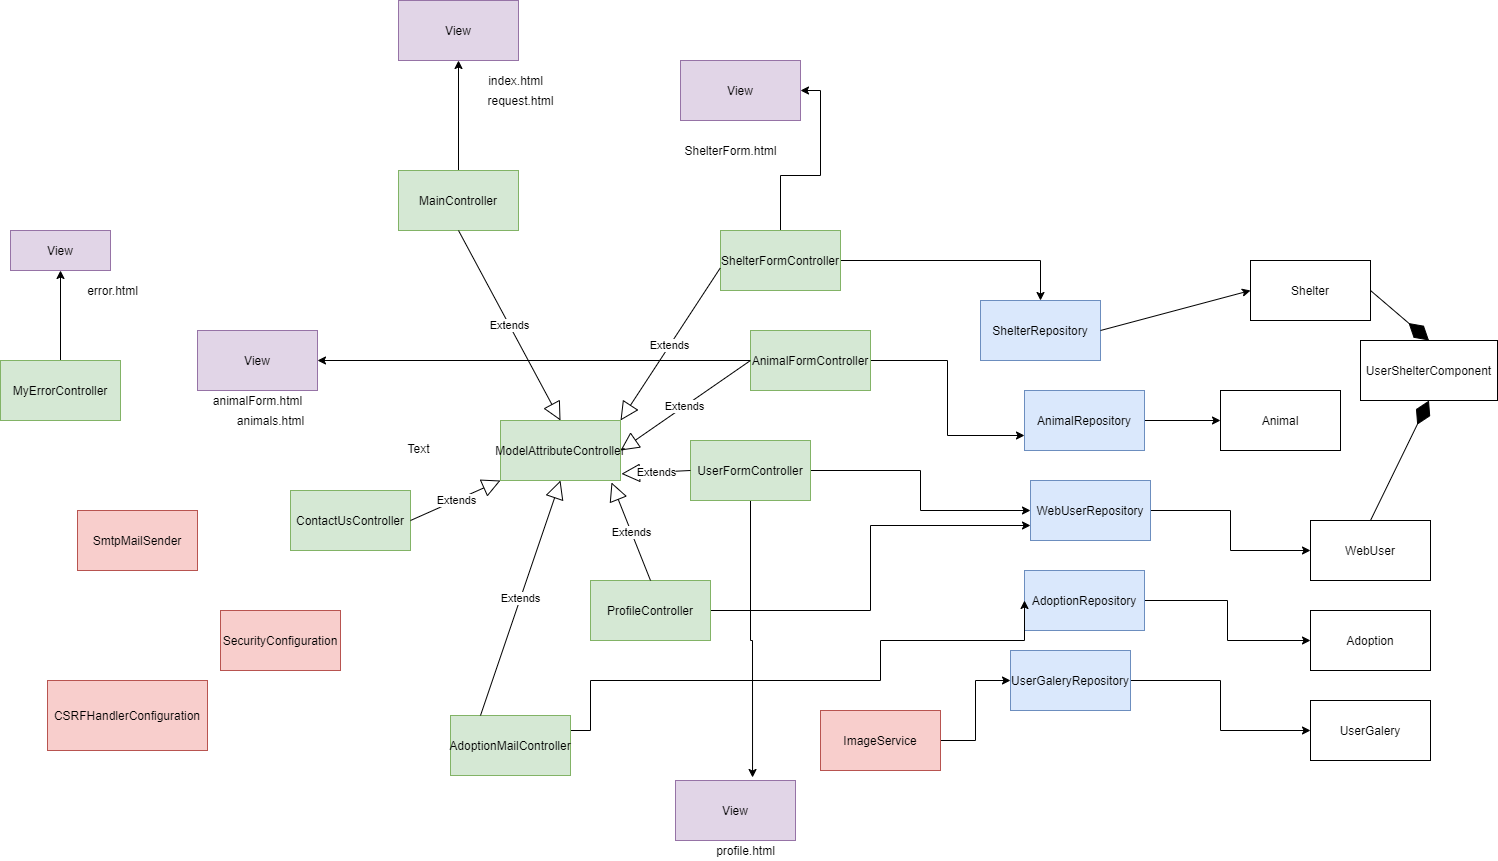

The diagram above was exported from draw.io. Its source (the exported page's mxGraphModel, read from the mxfile embedded in the PNG):
<mxGraphModel dx="2391" dy="2027" grid="1" gridSize="10" guides="1" tooltips="1" connect="1" arrows="1" fold="1" page="1" pageScale="1" pageWidth="827" pageHeight="1169" math="0" shadow="0">
  <root>
    <mxCell id="0" />
    <mxCell id="1" parent="0" />
    <mxCell id="yniK8eyL5uOT9BYvmgNC-35" value="" style="edgeStyle=orthogonalEdgeStyle;rounded=0;orthogonalLoop=1;jettySize=auto;html=1;" edge="1" parent="1" source="yniK8eyL5uOT9BYvmgNC-1" target="yniK8eyL5uOT9BYvmgNC-3">
      <mxGeometry relative="1" as="geometry" />
    </mxCell>
    <mxCell id="yniK8eyL5uOT9BYvmgNC-1" value="&lt;font style=&quot;vertical-align: inherit&quot;&gt;&lt;font style=&quot;vertical-align: inherit&quot;&gt;MyErrorController&lt;/font&gt;&lt;/font&gt;" style="rounded=0;whiteSpace=wrap;html=1;fillColor=#d5e8d4;strokeColor=#82b366;" vertex="1" parent="1">
      <mxGeometry x="-670" y="170" width="120" height="60" as="geometry" />
    </mxCell>
    <mxCell id="yniK8eyL5uOT9BYvmgNC-3" value="&lt;font style=&quot;vertical-align: inherit&quot;&gt;&lt;font style=&quot;vertical-align: inherit&quot;&gt;&lt;font style=&quot;vertical-align: inherit&quot;&gt;&lt;font style=&quot;vertical-align: inherit&quot;&gt;&lt;font style=&quot;vertical-align: inherit&quot;&gt;&lt;font style=&quot;vertical-align: inherit&quot;&gt;View&lt;/font&gt;&lt;/font&gt;&lt;/font&gt;&lt;/font&gt;&lt;/font&gt;&lt;/font&gt;" style="rounded=0;whiteSpace=wrap;html=1;fillColor=#e1d5e7;strokeColor=#9673a6;" vertex="1" parent="1">
      <mxGeometry x="-660" y="40" width="100" height="40" as="geometry" />
    </mxCell>
    <mxCell id="yniK8eyL5uOT9BYvmgNC-4" value="&lt;font style=&quot;vertical-align: inherit&quot;&gt;&lt;font style=&quot;vertical-align: inherit&quot;&gt;error.html&lt;/font&gt;&lt;/font&gt;" style="text;html=1;align=center;verticalAlign=middle;resizable=0;points=[];autosize=1;" vertex="1" parent="1">
      <mxGeometry x="-593" y="90" width="70" height="20" as="geometry" />
    </mxCell>
    <mxCell id="yniK8eyL5uOT9BYvmgNC-19" value="" style="edgeStyle=orthogonalEdgeStyle;rounded=0;orthogonalLoop=1;jettySize=auto;html=1;entryX=0;entryY=0.5;entryDx=0;entryDy=0;" edge="1" parent="1" source="yniK8eyL5uOT9BYvmgNC-6" target="yniK8eyL5uOT9BYvmgNC-14">
      <mxGeometry relative="1" as="geometry" />
    </mxCell>
    <mxCell id="yniK8eyL5uOT9BYvmgNC-6" value="AnimalRepository" style="rounded=0;whiteSpace=wrap;html=1;fillColor=#dae8fc;strokeColor=#6c8ebf;" vertex="1" parent="1">
      <mxGeometry x="354" y="200" width="120" height="60" as="geometry" />
    </mxCell>
    <mxCell id="yniK8eyL5uOT9BYvmgNC-21" value="" style="edgeStyle=orthogonalEdgeStyle;rounded=0;orthogonalLoop=1;jettySize=auto;html=1;entryX=0;entryY=0.5;entryDx=0;entryDy=0;" edge="1" parent="1" source="yniK8eyL5uOT9BYvmgNC-7" target="yniK8eyL5uOT9BYvmgNC-15">
      <mxGeometry relative="1" as="geometry">
        <mxPoint x="650" y="320" as="targetPoint" />
      </mxGeometry>
    </mxCell>
    <mxCell id="yniK8eyL5uOT9BYvmgNC-7" value="WebUserRepository" style="rounded=0;whiteSpace=wrap;html=1;fillColor=#dae8fc;strokeColor=#6c8ebf;" vertex="1" parent="1">
      <mxGeometry x="360" y="290" width="120" height="60" as="geometry" />
    </mxCell>
    <mxCell id="yniK8eyL5uOT9BYvmgNC-22" value="" style="edgeStyle=orthogonalEdgeStyle;rounded=0;orthogonalLoop=1;jettySize=auto;html=1;" edge="1" parent="1" source="yniK8eyL5uOT9BYvmgNC-8" target="yniK8eyL5uOT9BYvmgNC-16">
      <mxGeometry relative="1" as="geometry" />
    </mxCell>
    <mxCell id="yniK8eyL5uOT9BYvmgNC-8" value="AdoptionRepository" style="rounded=0;whiteSpace=wrap;html=1;fillColor=#dae8fc;strokeColor=#6c8ebf;" vertex="1" parent="1">
      <mxGeometry x="354" y="380" width="120" height="60" as="geometry" />
    </mxCell>
    <mxCell id="yniK8eyL5uOT9BYvmgNC-9" value="ShelterRepository" style="rounded=0;whiteSpace=wrap;html=1;fillColor=#dae8fc;strokeColor=#6c8ebf;" vertex="1" parent="1">
      <mxGeometry x="310" y="110" width="120" height="60" as="geometry" />
    </mxCell>
    <mxCell id="yniK8eyL5uOT9BYvmgNC-24" value="" style="edgeStyle=orthogonalEdgeStyle;rounded=0;orthogonalLoop=1;jettySize=auto;html=1;entryX=0;entryY=0.5;entryDx=0;entryDy=0;" edge="1" parent="1" source="yniK8eyL5uOT9BYvmgNC-10" target="yniK8eyL5uOT9BYvmgNC-17">
      <mxGeometry relative="1" as="geometry">
        <mxPoint x="650" y="500" as="targetPoint" />
      </mxGeometry>
    </mxCell>
    <mxCell id="yniK8eyL5uOT9BYvmgNC-10" value="UserGaleryRepository" style="rounded=0;whiteSpace=wrap;html=1;fillColor=#dae8fc;strokeColor=#6c8ebf;" vertex="1" parent="1">
      <mxGeometry x="340" y="460" width="120" height="60" as="geometry" />
    </mxCell>
    <mxCell id="yniK8eyL5uOT9BYvmgNC-13" value="Shelter" style="rounded=0;whiteSpace=wrap;html=1;" vertex="1" parent="1">
      <mxGeometry x="580" y="70" width="120" height="60" as="geometry" />
    </mxCell>
    <mxCell id="yniK8eyL5uOT9BYvmgNC-14" value="Animal" style="rounded=0;whiteSpace=wrap;html=1;" vertex="1" parent="1">
      <mxGeometry x="550" y="200" width="120" height="60" as="geometry" />
    </mxCell>
    <mxCell id="yniK8eyL5uOT9BYvmgNC-15" value="WebUser" style="rounded=0;whiteSpace=wrap;html=1;" vertex="1" parent="1">
      <mxGeometry x="640" y="330" width="120" height="60" as="geometry" />
    </mxCell>
    <mxCell id="yniK8eyL5uOT9BYvmgNC-16" value="Adoption" style="rounded=0;whiteSpace=wrap;html=1;" vertex="1" parent="1">
      <mxGeometry x="640" y="420" width="120" height="60" as="geometry" />
    </mxCell>
    <mxCell id="yniK8eyL5uOT9BYvmgNC-17" value="UserGalery" style="rounded=0;whiteSpace=wrap;html=1;" vertex="1" parent="1">
      <mxGeometry x="640" y="510" width="120" height="60" as="geometry" />
    </mxCell>
    <mxCell id="yniK8eyL5uOT9BYvmgNC-18" value="" style="endArrow=classic;html=1;entryX=0;entryY=0.5;entryDx=0;entryDy=0;exitX=1;exitY=0.5;exitDx=0;exitDy=0;" edge="1" parent="1" source="yniK8eyL5uOT9BYvmgNC-9" target="yniK8eyL5uOT9BYvmgNC-13">
      <mxGeometry width="50" height="50" relative="1" as="geometry">
        <mxPoint x="560" y="150" as="sourcePoint" />
        <mxPoint x="610" y="100" as="targetPoint" />
      </mxGeometry>
    </mxCell>
    <mxCell id="yniK8eyL5uOT9BYvmgNC-25" value="SecurityConfiguration" style="rounded=0;whiteSpace=wrap;html=1;fillColor=#f8cecc;strokeColor=#b85450;" vertex="1" parent="1">
      <mxGeometry x="-450" y="420" width="120" height="60" as="geometry" />
    </mxCell>
    <mxCell id="yniK8eyL5uOT9BYvmgNC-26" value="SmtpMailSender" style="rounded=0;whiteSpace=wrap;html=1;fillColor=#f8cecc;strokeColor=#b85450;" vertex="1" parent="1">
      <mxGeometry x="-593" y="320" width="120" height="60" as="geometry" />
    </mxCell>
    <mxCell id="yniK8eyL5uOT9BYvmgNC-27" value="UserShelterComponent" style="rounded=0;whiteSpace=wrap;html=1;" vertex="1" parent="1">
      <mxGeometry x="690" y="150" width="137" height="60" as="geometry" />
    </mxCell>
    <mxCell id="yniK8eyL5uOT9BYvmgNC-47" value="" style="edgeStyle=orthogonalEdgeStyle;rounded=0;orthogonalLoop=1;jettySize=auto;html=1;" edge="1" parent="1" source="yniK8eyL5uOT9BYvmgNC-32" target="yniK8eyL5uOT9BYvmgNC-10">
      <mxGeometry relative="1" as="geometry" />
    </mxCell>
    <mxCell id="yniK8eyL5uOT9BYvmgNC-32" value="ImageService" style="rounded=0;whiteSpace=wrap;html=1;fillColor=#f8cecc;strokeColor=#b85450;" vertex="1" parent="1">
      <mxGeometry x="150" y="520" width="120" height="60" as="geometry" />
    </mxCell>
    <mxCell id="yniK8eyL5uOT9BYvmgNC-43" value="" style="edgeStyle=orthogonalEdgeStyle;rounded=0;orthogonalLoop=1;jettySize=auto;html=1;" edge="1" parent="1" source="yniK8eyL5uOT9BYvmgNC-33" target="yniK8eyL5uOT9BYvmgNC-7">
      <mxGeometry relative="1" as="geometry" />
    </mxCell>
    <mxCell id="yniK8eyL5uOT9BYvmgNC-84" value="" style="edgeStyle=orthogonalEdgeStyle;rounded=0;orthogonalLoop=1;jettySize=auto;html=1;entryX=0.642;entryY=-0.05;entryDx=0;entryDy=0;entryPerimeter=0;" edge="1" parent="1" source="yniK8eyL5uOT9BYvmgNC-33" target="yniK8eyL5uOT9BYvmgNC-67">
      <mxGeometry relative="1" as="geometry">
        <mxPoint x="80" y="390" as="targetPoint" />
      </mxGeometry>
    </mxCell>
    <mxCell id="yniK8eyL5uOT9BYvmgNC-33" value="UserFormController" style="rounded=0;whiteSpace=wrap;html=1;fillColor=#d5e8d4;strokeColor=#82b366;" vertex="1" parent="1">
      <mxGeometry x="20" y="250" width="120" height="60" as="geometry" />
    </mxCell>
    <mxCell id="yniK8eyL5uOT9BYvmgNC-42" value="" style="edgeStyle=orthogonalEdgeStyle;rounded=0;orthogonalLoop=1;jettySize=auto;html=1;entryX=0;entryY=0.75;entryDx=0;entryDy=0;" edge="1" parent="1" source="yniK8eyL5uOT9BYvmgNC-36" target="yniK8eyL5uOT9BYvmgNC-6">
      <mxGeometry relative="1" as="geometry" />
    </mxCell>
    <mxCell id="yniK8eyL5uOT9BYvmgNC-73" value="" style="edgeStyle=orthogonalEdgeStyle;rounded=0;orthogonalLoop=1;jettySize=auto;html=1;entryX=1;entryY=0.5;entryDx=0;entryDy=0;" edge="1" parent="1" source="yniK8eyL5uOT9BYvmgNC-36" target="yniK8eyL5uOT9BYvmgNC-65">
      <mxGeometry relative="1" as="geometry">
        <mxPoint y="170" as="targetPoint" />
      </mxGeometry>
    </mxCell>
    <mxCell id="yniK8eyL5uOT9BYvmgNC-36" value="AnimalFormController" style="rounded=0;whiteSpace=wrap;html=1;fillColor=#d5e8d4;strokeColor=#82b366;" vertex="1" parent="1">
      <mxGeometry x="80" y="140" width="120" height="60" as="geometry" />
    </mxCell>
    <mxCell id="yniK8eyL5uOT9BYvmgNC-46" value="" style="edgeStyle=orthogonalEdgeStyle;rounded=0;orthogonalLoop=1;jettySize=auto;html=1;entryX=0;entryY=0.5;entryDx=0;entryDy=0;exitX=1;exitY=0.5;exitDx=0;exitDy=0;" edge="1" parent="1" source="yniK8eyL5uOT9BYvmgNC-37" target="yniK8eyL5uOT9BYvmgNC-8">
      <mxGeometry relative="1" as="geometry">
        <mxPoint x="-120" y="540" as="sourcePoint" />
        <mxPoint x="350" y="420" as="targetPoint" />
        <Array as="points">
          <mxPoint x="-100" y="540" />
          <mxPoint x="-80" y="540" />
          <mxPoint x="-80" y="490" />
          <mxPoint x="210" y="490" />
          <mxPoint x="210" y="450" />
          <mxPoint x="354" y="450" />
        </Array>
      </mxGeometry>
    </mxCell>
    <mxCell id="yniK8eyL5uOT9BYvmgNC-37" value="AdoptionMailController" style="rounded=0;whiteSpace=wrap;html=1;fillColor=#d5e8d4;strokeColor=#82b366;" vertex="1" parent="1">
      <mxGeometry x="-220" y="525" width="120" height="60" as="geometry" />
    </mxCell>
    <mxCell id="yniK8eyL5uOT9BYvmgNC-38" value="ContactUsController" style="rounded=0;whiteSpace=wrap;html=1;fillColor=#d5e8d4;strokeColor=#82b366;" vertex="1" parent="1">
      <mxGeometry x="-380" y="300" width="120" height="60" as="geometry" />
    </mxCell>
    <mxCell id="yniK8eyL5uOT9BYvmgNC-39" value="ModelAttributeController" style="rounded=0;whiteSpace=wrap;html=1;fillColor=#d5e8d4;strokeColor=#82b366;" vertex="1" parent="1">
      <mxGeometry x="-170" y="230" width="120" height="60" as="geometry" />
    </mxCell>
    <mxCell id="yniK8eyL5uOT9BYvmgNC-49" value="" style="edgeStyle=orthogonalEdgeStyle;rounded=0;orthogonalLoop=1;jettySize=auto;html=1;entryX=0;entryY=0.75;entryDx=0;entryDy=0;" edge="1" parent="1" source="yniK8eyL5uOT9BYvmgNC-40" target="yniK8eyL5uOT9BYvmgNC-7">
      <mxGeometry relative="1" as="geometry">
        <mxPoint x="270" y="340" as="targetPoint" />
      </mxGeometry>
    </mxCell>
    <mxCell id="yniK8eyL5uOT9BYvmgNC-40" value="ProfileController" style="rounded=0;whiteSpace=wrap;html=1;fillColor=#d5e8d4;strokeColor=#82b366;" vertex="1" parent="1">
      <mxGeometry x="-80" y="390" width="120" height="60" as="geometry" />
    </mxCell>
    <mxCell id="yniK8eyL5uOT9BYvmgNC-44" value="" style="edgeStyle=orthogonalEdgeStyle;rounded=0;orthogonalLoop=1;jettySize=auto;html=1;" edge="1" parent="1" source="yniK8eyL5uOT9BYvmgNC-41" target="yniK8eyL5uOT9BYvmgNC-9">
      <mxGeometry relative="1" as="geometry" />
    </mxCell>
    <mxCell id="yniK8eyL5uOT9BYvmgNC-81" value="" style="edgeStyle=orthogonalEdgeStyle;rounded=0;orthogonalLoop=1;jettySize=auto;html=1;entryX=1;entryY=0.5;entryDx=0;entryDy=0;" edge="1" parent="1" source="yniK8eyL5uOT9BYvmgNC-41" target="yniK8eyL5uOT9BYvmgNC-66">
      <mxGeometry relative="1" as="geometry">
        <mxPoint x="-30" y="70" as="targetPoint" />
      </mxGeometry>
    </mxCell>
    <mxCell id="yniK8eyL5uOT9BYvmgNC-41" value="ShelterFormController" style="rounded=0;whiteSpace=wrap;html=1;fillColor=#d5e8d4;strokeColor=#82b366;" vertex="1" parent="1">
      <mxGeometry x="50" y="40" width="120" height="60" as="geometry" />
    </mxCell>
    <mxCell id="yniK8eyL5uOT9BYvmgNC-50" value="" style="endArrow=diamondThin;endFill=1;endSize=24;html=1;exitX=0.5;exitY=0;exitDx=0;exitDy=0;entryX=0.5;entryY=1;entryDx=0;entryDy=0;" edge="1" parent="1" source="yniK8eyL5uOT9BYvmgNC-15" target="yniK8eyL5uOT9BYvmgNC-27">
      <mxGeometry width="160" relative="1" as="geometry">
        <mxPoint x="680" y="229.5" as="sourcePoint" />
        <mxPoint x="840" y="229.5" as="targetPoint" />
      </mxGeometry>
    </mxCell>
    <mxCell id="yniK8eyL5uOT9BYvmgNC-51" value="" style="endArrow=diamondThin;endFill=1;endSize=24;html=1;exitX=1;exitY=0.5;exitDx=0;exitDy=0;entryX=0.5;entryY=0;entryDx=0;entryDy=0;" edge="1" parent="1" source="yniK8eyL5uOT9BYvmgNC-13" target="yniK8eyL5uOT9BYvmgNC-27">
      <mxGeometry width="160" relative="1" as="geometry">
        <mxPoint x="680" y="130" as="sourcePoint" />
        <mxPoint x="777" y="110" as="targetPoint" />
      </mxGeometry>
    </mxCell>
    <mxCell id="yniK8eyL5uOT9BYvmgNC-53" value="Extends" style="endArrow=block;endSize=16;endFill=0;html=1;exitX=-0.003;exitY=0.628;exitDx=0;exitDy=0;exitPerimeter=0;entryX=1;entryY=0;entryDx=0;entryDy=0;" edge="1" parent="1" source="yniK8eyL5uOT9BYvmgNC-41" target="yniK8eyL5uOT9BYvmgNC-39">
      <mxGeometry width="160" relative="1" as="geometry">
        <mxPoint x="-40" y="159" as="sourcePoint" />
        <mxPoint x="120" y="159" as="targetPoint" />
      </mxGeometry>
    </mxCell>
    <mxCell id="yniK8eyL5uOT9BYvmgNC-56" value="Extends" style="endArrow=block;endSize=16;endFill=0;html=1;exitX=0;exitY=0.5;exitDx=0;exitDy=0;entryX=1;entryY=0.5;entryDx=0;entryDy=0;" edge="1" parent="1" source="yniK8eyL5uOT9BYvmgNC-36" target="yniK8eyL5uOT9BYvmgNC-39">
      <mxGeometry width="160" relative="1" as="geometry">
        <mxPoint x="144.8200000000001" y="209.99999999999994" as="sourcePoint" />
        <mxPoint x="15.18" y="252.32" as="targetPoint" />
      </mxGeometry>
    </mxCell>
    <mxCell id="yniK8eyL5uOT9BYvmgNC-57" value="Extends" style="endArrow=block;endSize=16;endFill=0;html=1;entryX=1.008;entryY=0.889;entryDx=0;entryDy=0;entryPerimeter=0;exitX=0;exitY=0.5;exitDx=0;exitDy=0;" edge="1" parent="1" source="yniK8eyL5uOT9BYvmgNC-33" target="yniK8eyL5uOT9BYvmgNC-39">
      <mxGeometry width="160" relative="1" as="geometry">
        <mxPoint x="145" y="280" as="sourcePoint" />
        <mxPoint x="15.18" y="310" as="targetPoint" />
      </mxGeometry>
    </mxCell>
    <mxCell id="yniK8eyL5uOT9BYvmgNC-60" value="Extends" style="endArrow=block;endSize=16;endFill=0;html=1;exitX=1;exitY=0.5;exitDx=0;exitDy=0;entryX=0;entryY=1;entryDx=0;entryDy=0;" edge="1" parent="1" source="yniK8eyL5uOT9BYvmgNC-38" target="yniK8eyL5uOT9BYvmgNC-39">
      <mxGeometry width="160" relative="1" as="geometry">
        <mxPoint x="24.820000000000107" y="439.99999999999994" as="sourcePoint" />
        <mxPoint x="-80" y="240" as="targetPoint" />
      </mxGeometry>
    </mxCell>
    <mxCell id="yniK8eyL5uOT9BYvmgNC-87" value="" style="edgeStyle=orthogonalEdgeStyle;rounded=0;orthogonalLoop=1;jettySize=auto;html=1;" edge="1" parent="1" source="yniK8eyL5uOT9BYvmgNC-61" target="yniK8eyL5uOT9BYvmgNC-86">
      <mxGeometry relative="1" as="geometry" />
    </mxCell>
    <mxCell id="yniK8eyL5uOT9BYvmgNC-61" value="MainController" style="rounded=0;whiteSpace=wrap;html=1;fillColor=#d5e8d4;strokeColor=#82b366;" vertex="1" parent="1">
      <mxGeometry x="-272" y="-20" width="120" height="60" as="geometry" />
    </mxCell>
    <mxCell id="yniK8eyL5uOT9BYvmgNC-86" value="View" style="rounded=0;whiteSpace=wrap;html=1;fillColor=#e1d5e7;strokeColor=#9673a6;" vertex="1" parent="1">
      <mxGeometry x="-272" y="-190" width="120" height="60" as="geometry" />
    </mxCell>
    <mxCell id="yniK8eyL5uOT9BYvmgNC-62" value="Extends" style="endArrow=block;endSize=16;endFill=0;html=1;exitX=0.5;exitY=1;exitDx=0;exitDy=0;entryX=0.5;entryY=0;entryDx=0;entryDy=0;" edge="1" parent="1" source="yniK8eyL5uOT9BYvmgNC-61" target="yniK8eyL5uOT9BYvmgNC-39">
      <mxGeometry width="160" relative="1" as="geometry">
        <mxPoint x="-0.35999999999989996" y="-5.684341886080802e-14" as="sourcePoint" />
        <mxPoint x="-130" y="42.31999999999999" as="targetPoint" />
      </mxGeometry>
    </mxCell>
    <mxCell id="yniK8eyL5uOT9BYvmgNC-63" value="Extends" style="endArrow=block;endSize=16;endFill=0;html=1;exitX=0.25;exitY=0;exitDx=0;exitDy=0;entryX=0.5;entryY=1;entryDx=0;entryDy=0;" edge="1" parent="1" source="yniK8eyL5uOT9BYvmgNC-37" target="yniK8eyL5uOT9BYvmgNC-39">
      <mxGeometry width="160" relative="1" as="geometry">
        <mxPoint x="219.6400000000001" y="187.67999999999995" as="sourcePoint" />
        <mxPoint x="90" y="230" as="targetPoint" />
      </mxGeometry>
    </mxCell>
    <mxCell id="yniK8eyL5uOT9BYvmgNC-64" value="Extends" style="endArrow=block;endSize=16;endFill=0;html=1;exitX=0.5;exitY=0;exitDx=0;exitDy=0;entryX=0.925;entryY=1.033;entryDx=0;entryDy=0;entryPerimeter=0;" edge="1" parent="1" source="yniK8eyL5uOT9BYvmgNC-40" target="yniK8eyL5uOT9BYvmgNC-39">
      <mxGeometry width="160" relative="1" as="geometry">
        <mxPoint x="229.6400000000001" y="197.67999999999995" as="sourcePoint" />
        <mxPoint x="100" y="240" as="targetPoint" />
      </mxGeometry>
    </mxCell>
    <mxCell id="yniK8eyL5uOT9BYvmgNC-65" value="View" style="rounded=0;whiteSpace=wrap;html=1;fillColor=#e1d5e7;strokeColor=#9673a6;" vertex="1" parent="1">
      <mxGeometry x="-473" y="140" width="120" height="60" as="geometry" />
    </mxCell>
    <mxCell id="yniK8eyL5uOT9BYvmgNC-66" value="View" style="rounded=0;whiteSpace=wrap;html=1;fillColor=#e1d5e7;strokeColor=#9673a6;" vertex="1" parent="1">
      <mxGeometry x="10" y="-130" width="120" height="60" as="geometry" />
    </mxCell>
    <mxCell id="yniK8eyL5uOT9BYvmgNC-67" value="View" style="rounded=0;whiteSpace=wrap;html=1;fillColor=#e1d5e7;strokeColor=#9673a6;" vertex="1" parent="1">
      <mxGeometry x="5" y="590" width="120" height="60" as="geometry" />
    </mxCell>
    <mxCell id="yniK8eyL5uOT9BYvmgNC-71" style="edgeStyle=orthogonalEdgeStyle;rounded=0;orthogonalLoop=1;jettySize=auto;html=1;exitX=0.5;exitY=1;exitDx=0;exitDy=0;" edge="1" parent="1" source="yniK8eyL5uOT9BYvmgNC-40" target="yniK8eyL5uOT9BYvmgNC-40">
      <mxGeometry relative="1" as="geometry" />
    </mxCell>
    <mxCell id="yniK8eyL5uOT9BYvmgNC-77" value="animals.html" style="text;html=1;align=center;verticalAlign=middle;resizable=0;points=[];autosize=1;" vertex="1" parent="1">
      <mxGeometry x="-440" y="220" width="80" height="20" as="geometry" />
    </mxCell>
    <mxCell id="yniK8eyL5uOT9BYvmgNC-78" value="Text" style="text;html=1;align=center;verticalAlign=middle;resizable=0;points=[];autosize=1;" vertex="1" parent="1">
      <mxGeometry x="-272" y="248" width="40" height="20" as="geometry" />
    </mxCell>
    <mxCell id="yniK8eyL5uOT9BYvmgNC-79" value="animalForm.html" style="text;html=1;align=center;verticalAlign=middle;resizable=0;points=[];autosize=1;" vertex="1" parent="1">
      <mxGeometry x="-463" y="200" width="100" height="20" as="geometry" />
    </mxCell>
    <mxCell id="yniK8eyL5uOT9BYvmgNC-82" value="ShelterForm.html" style="text;html=1;align=center;verticalAlign=middle;resizable=0;points=[];autosize=1;" vertex="1" parent="1">
      <mxGeometry x="5" y="-50" width="110" height="20" as="geometry" />
    </mxCell>
    <mxCell id="yniK8eyL5uOT9BYvmgNC-85" value="profile.html" style="text;html=1;align=center;verticalAlign=middle;resizable=0;points=[];autosize=1;" vertex="1" parent="1">
      <mxGeometry x="40" y="650" width="70" height="20" as="geometry" />
    </mxCell>
    <mxCell id="yniK8eyL5uOT9BYvmgNC-88" value="index.html" style="text;html=1;align=center;verticalAlign=middle;resizable=0;points=[];autosize=1;" vertex="1" parent="1">
      <mxGeometry x="-190" y="-120" width="70" height="20" as="geometry" />
    </mxCell>
    <mxCell id="yniK8eyL5uOT9BYvmgNC-90" value="request.html" style="text;html=1;align=center;verticalAlign=middle;resizable=0;points=[];autosize=1;" vertex="1" parent="1">
      <mxGeometry x="-190" y="-100" width="80" height="20" as="geometry" />
    </mxCell>
    <mxCell id="yniK8eyL5uOT9BYvmgNC-91" value="CSRFHandlerConfiguration" style="rounded=0;whiteSpace=wrap;html=1;fillColor=#f8cecc;strokeColor=#b85450;" vertex="1" parent="1">
      <mxGeometry x="-623" y="490" width="160" height="70" as="geometry" />
    </mxCell>
  </root>
</mxGraphModel>